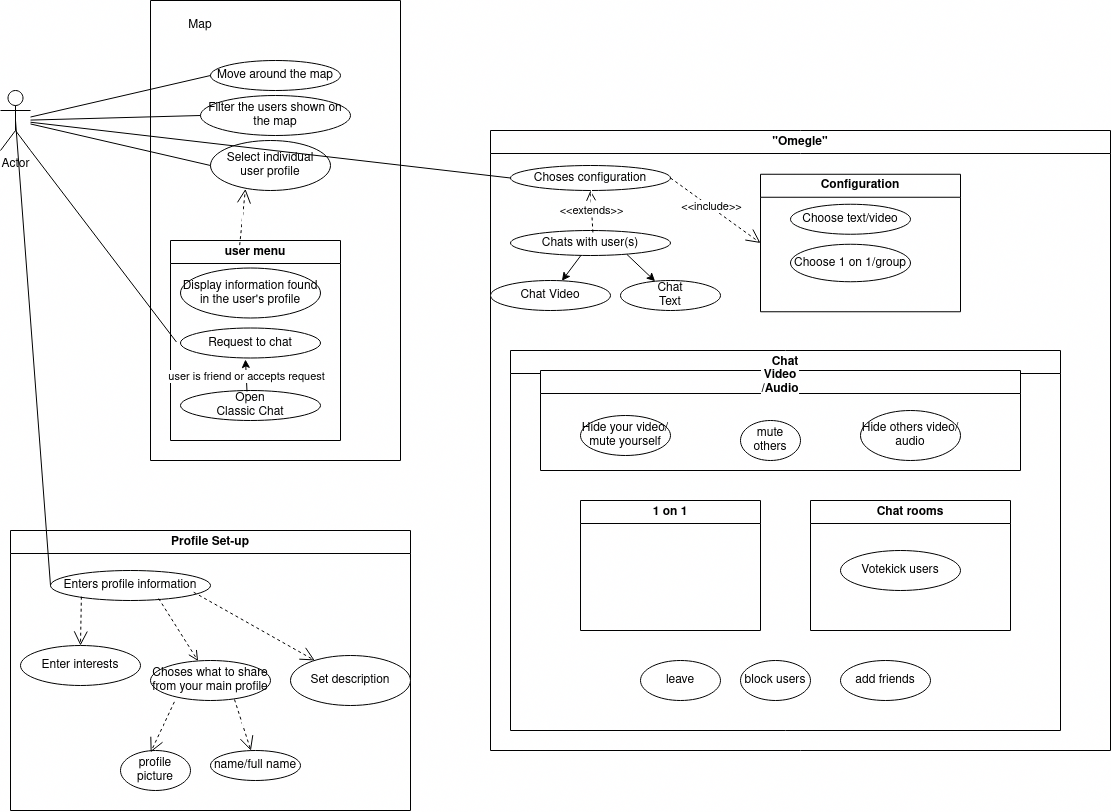

The diagram above was exported from draw.io. Its source (the exported page's mxGraphModel, read from the mxfile embedded in the PNG):
<mxGraphModel dx="1341" dy="860" grid="1" gridSize="10" guides="1" tooltips="1" connect="1" arrows="1" fold="1" page="1" pageScale="1" pageWidth="850" pageHeight="1100" math="0" shadow="0">
  <root>
    <mxCell id="0" />
    <mxCell id="1" parent="0" />
    <mxCell id="G-xyQQTEVEldt710rWFZ-1" value="Actor" style="shape=umlActor;verticalLabelPosition=bottom;verticalAlign=top;html=1;outlineConnect=0;" vertex="1" parent="1">
      <mxGeometry x="70" y="240" width="30" height="60" as="geometry" />
    </mxCell>
    <mxCell id="G-xyQQTEVEldt710rWFZ-15" value="Move around the map" style="ellipse;whiteSpace=wrap;html=1;" vertex="1" parent="1">
      <mxGeometry x="280" y="210" width="130" height="30" as="geometry" />
    </mxCell>
    <mxCell id="G-xyQQTEVEldt710rWFZ-16" value="Filter the users shown on the map" style="ellipse;whiteSpace=wrap;html=1;" vertex="1" parent="1">
      <mxGeometry x="270" y="245" width="150" height="40" as="geometry" />
    </mxCell>
    <mxCell id="G-xyQQTEVEldt710rWFZ-18" value="" style="endArrow=none;html=1;rounded=0;entryX=0;entryY=0.5;entryDx=0;entryDy=0;" edge="1" parent="1" source="G-xyQQTEVEldt710rWFZ-1" target="G-xyQQTEVEldt710rWFZ-16">
      <mxGeometry width="50" height="50" relative="1" as="geometry">
        <mxPoint x="430" y="360" as="sourcePoint" />
        <mxPoint x="480" y="310" as="targetPoint" />
      </mxGeometry>
    </mxCell>
    <mxCell id="G-xyQQTEVEldt710rWFZ-19" value="&lt;div&gt;Select individual&lt;/div&gt;&lt;div&gt;user profile&lt;br&gt;&lt;/div&gt;" style="ellipse;whiteSpace=wrap;html=1;" vertex="1" parent="1">
      <mxGeometry x="280" y="290" width="120" height="50" as="geometry" />
    </mxCell>
    <mxCell id="G-xyQQTEVEldt710rWFZ-20" value="" style="swimlane;startSize=0;" vertex="1" parent="1">
      <mxGeometry x="220" y="150" width="250" height="460" as="geometry" />
    </mxCell>
    <mxCell id="G-xyQQTEVEldt710rWFZ-9" value="&lt;div&gt;Map&lt;/div&gt;" style="text;html=1;align=center;verticalAlign=middle;whiteSpace=wrap;rounded=0;" vertex="1" parent="G-xyQQTEVEldt710rWFZ-20">
      <mxGeometry x="20" y="10" width="60" height="30" as="geometry" />
    </mxCell>
    <mxCell id="G-xyQQTEVEldt710rWFZ-29" value="user menu" style="swimlane;whiteSpace=wrap;html=1;" vertex="1" parent="G-xyQQTEVEldt710rWFZ-20">
      <mxGeometry x="20" y="240" width="170" height="200" as="geometry" />
    </mxCell>
    <mxCell id="G-xyQQTEVEldt710rWFZ-38" value="Request to chat" style="ellipse;whiteSpace=wrap;html=1;" vertex="1" parent="G-xyQQTEVEldt710rWFZ-29">
      <mxGeometry x="10" y="87.5" width="140" height="30" as="geometry" />
    </mxCell>
    <mxCell id="G-xyQQTEVEldt710rWFZ-37" value="Display information found in the user's profile" style="ellipse;whiteSpace=wrap;html=1;" vertex="1" parent="G-xyQQTEVEldt710rWFZ-29">
      <mxGeometry x="10" y="27.5" width="140" height="50" as="geometry" />
    </mxCell>
    <mxCell id="G-xyQQTEVEldt710rWFZ-40" value="&lt;div&gt;Open&lt;/div&gt;&lt;div&gt;Classic Chat&lt;/div&gt;" style="ellipse;whiteSpace=wrap;html=1;" vertex="1" parent="G-xyQQTEVEldt710rWFZ-29">
      <mxGeometry x="10" y="150" width="140" height="30" as="geometry" />
    </mxCell>
    <mxCell id="G-xyQQTEVEldt710rWFZ-41" value="" style="endArrow=classic;html=1;rounded=0;exitX=0.475;exitY=0.033;exitDx=0;exitDy=0;exitPerimeter=0;entryX=0.464;entryY=1.05;entryDx=0;entryDy=0;entryPerimeter=0;" edge="1" parent="G-xyQQTEVEldt710rWFZ-29" source="G-xyQQTEVEldt710rWFZ-40" target="G-xyQQTEVEldt710rWFZ-38">
      <mxGeometry relative="1" as="geometry">
        <mxPoint x="20" y="107.5" as="sourcePoint" />
        <mxPoint x="120" y="107.5" as="targetPoint" />
      </mxGeometry>
    </mxCell>
    <mxCell id="G-xyQQTEVEldt710rWFZ-42" value="&lt;div&gt;user is friend or accepts request&lt;/div&gt;" style="edgeLabel;resizable=0;html=1;;align=center;verticalAlign=middle;" connectable="0" vertex="1" parent="G-xyQQTEVEldt710rWFZ-41">
      <mxGeometry relative="1" as="geometry" />
    </mxCell>
    <mxCell id="G-xyQQTEVEldt710rWFZ-25" value="" style="endArrow=none;html=1;rounded=0;entryX=0;entryY=0.5;entryDx=0;entryDy=0;" edge="1" parent="1" source="G-xyQQTEVEldt710rWFZ-1" target="G-xyQQTEVEldt710rWFZ-15">
      <mxGeometry width="50" height="50" relative="1" as="geometry">
        <mxPoint x="430" y="360" as="sourcePoint" />
        <mxPoint x="480" y="310" as="targetPoint" />
      </mxGeometry>
    </mxCell>
    <mxCell id="G-xyQQTEVEldt710rWFZ-26" value="" style="endArrow=none;html=1;rounded=0;exitX=0;exitY=0.5;exitDx=0;exitDy=0;" edge="1" parent="1" source="G-xyQQTEVEldt710rWFZ-19" target="G-xyQQTEVEldt710rWFZ-1">
      <mxGeometry width="50" height="50" relative="1" as="geometry">
        <mxPoint x="430" y="360" as="sourcePoint" />
        <mxPoint x="480" y="310" as="targetPoint" />
      </mxGeometry>
    </mxCell>
    <mxCell id="G-xyQQTEVEldt710rWFZ-35" value="&lt;div&gt;&lt;br&gt;&lt;/div&gt;&lt;div&gt;&lt;br&gt;&lt;/div&gt;" style="endArrow=open;endSize=12;dashed=1;html=1;rounded=0;entryX=0.291;entryY=0.969;entryDx=0;entryDy=0;entryPerimeter=0;exitX=0.407;exitY=0.023;exitDx=0;exitDy=0;exitPerimeter=0;" edge="1" parent="1" source="G-xyQQTEVEldt710rWFZ-29" target="G-xyQQTEVEldt710rWFZ-19">
      <mxGeometry width="160" relative="1" as="geometry">
        <mxPoint x="300" y="470" as="sourcePoint" />
        <mxPoint x="530" y="400" as="targetPoint" />
      </mxGeometry>
    </mxCell>
    <mxCell id="G-xyQQTEVEldt710rWFZ-39" value="" style="endArrow=none;html=1;rounded=0;exitX=1;exitY=1;exitDx=0;exitDy=0;exitPerimeter=0;entryX=-0.029;entryY=0.467;entryDx=0;entryDy=0;entryPerimeter=0;" edge="1" parent="1" source="G-xyQQTEVEldt710rWFZ-1" target="G-xyQQTEVEldt710rWFZ-38">
      <mxGeometry width="50" height="50" relative="1" as="geometry">
        <mxPoint x="230" y="490" as="sourcePoint" />
        <mxPoint x="280" y="440" as="targetPoint" />
      </mxGeometry>
    </mxCell>
    <mxCell id="G-xyQQTEVEldt710rWFZ-43" value="&lt;div&gt;Profile Set-up&lt;/div&gt;" style="swimlane;whiteSpace=wrap;html=1;" vertex="1" parent="1">
      <mxGeometry x="80" y="680" width="400" height="280" as="geometry" />
    </mxCell>
    <mxCell id="G-xyQQTEVEldt710rWFZ-44" value="Enters profile information" style="ellipse;whiteSpace=wrap;html=1;" vertex="1" parent="G-xyQQTEVEldt710rWFZ-43">
      <mxGeometry x="40" y="40" width="160" height="30" as="geometry" />
    </mxCell>
    <mxCell id="G-xyQQTEVEldt710rWFZ-82" value="Enter interests" style="ellipse;whiteSpace=wrap;html=1;" vertex="1" parent="G-xyQQTEVEldt710rWFZ-43">
      <mxGeometry x="10" y="115" width="120" height="40" as="geometry" />
    </mxCell>
    <mxCell id="G-xyQQTEVEldt710rWFZ-83" value="" style="endArrow=open;endSize=12;dashed=1;html=1;rounded=0;exitX=0.193;exitY=0.873;exitDx=0;exitDy=0;exitPerimeter=0;" edge="1" parent="G-xyQQTEVEldt710rWFZ-43" source="G-xyQQTEVEldt710rWFZ-44" target="G-xyQQTEVEldt710rWFZ-82">
      <mxGeometry width="160" relative="1" as="geometry">
        <mxPoint x="210" y="170" as="sourcePoint" />
        <mxPoint x="370" y="170" as="targetPoint" />
      </mxGeometry>
    </mxCell>
    <mxCell id="G-xyQQTEVEldt710rWFZ-84" value="Choses what to share from your main profile" style="ellipse;whiteSpace=wrap;html=1;" vertex="1" parent="G-xyQQTEVEldt710rWFZ-43">
      <mxGeometry x="140" y="130" width="120" height="40" as="geometry" />
    </mxCell>
    <mxCell id="G-xyQQTEVEldt710rWFZ-85" value="" style="html=1;verticalAlign=bottom;endArrow=open;dashed=1;endSize=8;curved=0;rounded=0;exitX=0.676;exitY=0.935;exitDx=0;exitDy=0;exitPerimeter=0;" edge="1" parent="G-xyQQTEVEldt710rWFZ-43" source="G-xyQQTEVEldt710rWFZ-44" target="G-xyQQTEVEldt710rWFZ-84">
      <mxGeometry relative="1" as="geometry">
        <mxPoint x="225" y="200" as="sourcePoint" />
        <mxPoint x="145" y="200" as="targetPoint" />
      </mxGeometry>
    </mxCell>
    <mxCell id="G-xyQQTEVEldt710rWFZ-86" value="Set description" style="ellipse;whiteSpace=wrap;html=1;" vertex="1" parent="G-xyQQTEVEldt710rWFZ-43">
      <mxGeometry x="280" y="125" width="120" height="50" as="geometry" />
    </mxCell>
    <mxCell id="G-xyQQTEVEldt710rWFZ-87" value="" style="endArrow=open;endSize=12;dashed=1;html=1;rounded=0;exitX=0.895;exitY=0.725;exitDx=0;exitDy=0;exitPerimeter=0;" edge="1" parent="G-xyQQTEVEldt710rWFZ-43" source="G-xyQQTEVEldt710rWFZ-44" target="G-xyQQTEVEldt710rWFZ-86">
      <mxGeometry width="160" relative="1" as="geometry">
        <mxPoint x="290" y="150" as="sourcePoint" />
        <mxPoint x="450" y="150" as="targetPoint" />
      </mxGeometry>
    </mxCell>
    <mxCell id="G-xyQQTEVEldt710rWFZ-89" value="&lt;div&gt;profile picture&lt;/div&gt;" style="ellipse;whiteSpace=wrap;html=1;" vertex="1" parent="G-xyQQTEVEldt710rWFZ-43">
      <mxGeometry x="110" y="220" width="70" height="40" as="geometry" />
    </mxCell>
    <mxCell id="G-xyQQTEVEldt710rWFZ-90" value="name/full name" style="ellipse;whiteSpace=wrap;html=1;" vertex="1" parent="G-xyQQTEVEldt710rWFZ-43">
      <mxGeometry x="200" y="220" width="90" height="30" as="geometry" />
    </mxCell>
    <mxCell id="G-xyQQTEVEldt710rWFZ-91" value="&lt;div&gt;&lt;br&gt;&lt;/div&gt;&lt;div&gt;&lt;br&gt;&lt;/div&gt;" style="endArrow=open;endSize=12;dashed=1;html=1;rounded=0;entryX=0.431;entryY=0.044;entryDx=0;entryDy=0;entryPerimeter=0;exitX=0.199;exitY=1.034;exitDx=0;exitDy=0;exitPerimeter=0;" edge="1" parent="G-xyQQTEVEldt710rWFZ-43" source="G-xyQQTEVEldt710rWFZ-84" target="G-xyQQTEVEldt710rWFZ-89">
      <mxGeometry width="160" relative="1" as="geometry">
        <mxPoint x="290" y="150" as="sourcePoint" />
        <mxPoint x="450" y="150" as="targetPoint" />
      </mxGeometry>
    </mxCell>
    <mxCell id="G-xyQQTEVEldt710rWFZ-92" value="&lt;div&gt;&lt;br&gt;&lt;/div&gt;&lt;div&gt;&lt;br&gt;&lt;/div&gt;" style="endArrow=open;endSize=12;dashed=1;html=1;rounded=0;exitX=0.199;exitY=1.034;exitDx=0;exitDy=0;exitPerimeter=0;" edge="1" parent="G-xyQQTEVEldt710rWFZ-43" target="G-xyQQTEVEldt710rWFZ-90">
      <mxGeometry width="160" relative="1" as="geometry">
        <mxPoint x="224" y="169" as="sourcePoint" />
        <mxPoint x="200" y="220" as="targetPoint" />
      </mxGeometry>
    </mxCell>
    <mxCell id="G-xyQQTEVEldt710rWFZ-45" value="" style="endArrow=none;html=1;rounded=0;exitX=0;exitY=0.5;exitDx=0;exitDy=0;entryX=0.5;entryY=0.5;entryDx=0;entryDy=0;entryPerimeter=0;" edge="1" parent="1" source="G-xyQQTEVEldt710rWFZ-44" target="G-xyQQTEVEldt710rWFZ-1">
      <mxGeometry width="50" height="50" relative="1" as="geometry">
        <mxPoint x="390" y="590" as="sourcePoint" />
        <mxPoint x="440" y="540" as="targetPoint" />
      </mxGeometry>
    </mxCell>
    <mxCell id="G-xyQQTEVEldt710rWFZ-46" value="&quot;Omegle&quot;" style="swimlane;whiteSpace=wrap;html=1;" vertex="1" parent="1">
      <mxGeometry x="560" y="280" width="620" height="620" as="geometry" />
    </mxCell>
    <mxCell id="G-xyQQTEVEldt710rWFZ-47" value="Choses configuration" style="ellipse;whiteSpace=wrap;html=1;" vertex="1" parent="G-xyQQTEVEldt710rWFZ-46">
      <mxGeometry x="20" y="35" width="160" height="25" as="geometry" />
    </mxCell>
    <mxCell id="G-xyQQTEVEldt710rWFZ-48" value="Chats with user(s)" style="ellipse;whiteSpace=wrap;html=1;" vertex="1" parent="G-xyQQTEVEldt710rWFZ-46">
      <mxGeometry x="20" y="100" width="160" height="25" as="geometry" />
    </mxCell>
    <mxCell id="G-xyQQTEVEldt710rWFZ-49" value="&lt;div&gt;&lt;br&gt;&lt;/div&gt;&lt;div&gt;&lt;br&gt;&lt;/div&gt;" style="html=1;verticalAlign=bottom;endArrow=open;dashed=1;endSize=8;curved=0;rounded=0;exitX=0.515;exitY=0.078;exitDx=0;exitDy=0;exitPerimeter=0;entryX=0.5;entryY=1;entryDx=0;entryDy=0;" edge="1" parent="G-xyQQTEVEldt710rWFZ-46" source="G-xyQQTEVEldt710rWFZ-48" target="G-xyQQTEVEldt710rWFZ-47">
      <mxGeometry relative="1" as="geometry">
        <mxPoint x="-60" y="105" as="sourcePoint" />
        <mxPoint x="100" y="115" as="targetPoint" />
      </mxGeometry>
    </mxCell>
    <mxCell id="G-xyQQTEVEldt710rWFZ-54" value="&lt;div&gt;&amp;lt;&amp;lt;extends&amp;gt;&amp;gt;&lt;/div&gt;" style="edgeLabel;html=1;align=center;verticalAlign=middle;resizable=0;points=[];" vertex="1" connectable="0" parent="G-xyQQTEVEldt710rWFZ-49">
      <mxGeometry x="0.0688" y="1" relative="1" as="geometry">
        <mxPoint as="offset" />
      </mxGeometry>
    </mxCell>
    <mxCell id="G-xyQQTEVEldt710rWFZ-56" value="Chat &lt;br&gt;&lt;div&gt;Text&lt;/div&gt;" style="ellipse;whiteSpace=wrap;html=1;" vertex="1" parent="G-xyQQTEVEldt710rWFZ-46">
      <mxGeometry x="130" y="150" width="100" height="30" as="geometry" />
    </mxCell>
    <mxCell id="G-xyQQTEVEldt710rWFZ-50" value="Configuration" style="swimlane;whiteSpace=wrap;html=1;" vertex="1" parent="G-xyQQTEVEldt710rWFZ-46">
      <mxGeometry x="270" y="43.75" width="200" height="137.5" as="geometry" />
    </mxCell>
    <mxCell id="G-xyQQTEVEldt710rWFZ-51" value="&lt;div&gt;Choose text/video&lt;/div&gt;" style="ellipse;whiteSpace=wrap;html=1;" vertex="1" parent="G-xyQQTEVEldt710rWFZ-50">
      <mxGeometry x="30" y="30" width="120" height="30" as="geometry" />
    </mxCell>
    <mxCell id="G-xyQQTEVEldt710rWFZ-57" value="Choose 1 on 1/group" style="ellipse;whiteSpace=wrap;html=1;" vertex="1" parent="G-xyQQTEVEldt710rWFZ-50">
      <mxGeometry x="30" y="70" width="120" height="37.5" as="geometry" />
    </mxCell>
    <mxCell id="G-xyQQTEVEldt710rWFZ-52" value="" style="endArrow=open;endSize=12;dashed=1;html=1;rounded=0;entryX=0;entryY=0.5;entryDx=0;entryDy=0;exitX=1;exitY=0.5;exitDx=0;exitDy=0;" edge="1" parent="G-xyQQTEVEldt710rWFZ-46" source="G-xyQQTEVEldt710rWFZ-47" target="G-xyQQTEVEldt710rWFZ-50">
      <mxGeometry width="160" relative="1" as="geometry">
        <mxPoint x="200" y="50" as="sourcePoint" />
        <mxPoint x="280" y="110" as="targetPoint" />
      </mxGeometry>
    </mxCell>
    <mxCell id="G-xyQQTEVEldt710rWFZ-53" value="&amp;lt;&amp;lt;include&amp;gt;&amp;gt;" style="edgeLabel;html=1;align=center;verticalAlign=middle;resizable=0;points=[];" vertex="1" connectable="0" parent="G-xyQQTEVEldt710rWFZ-52">
      <mxGeometry x="-0.1058" y="1" relative="1" as="geometry">
        <mxPoint as="offset" />
      </mxGeometry>
    </mxCell>
    <mxCell id="G-xyQQTEVEldt710rWFZ-55" value="&lt;div&gt;Chat Video&lt;/div&gt;" style="ellipse;whiteSpace=wrap;html=1;" vertex="1" parent="G-xyQQTEVEldt710rWFZ-46">
      <mxGeometry y="150" width="120" height="30" as="geometry" />
    </mxCell>
    <mxCell id="G-xyQQTEVEldt710rWFZ-80" value="" style="endArrow=classic;html=1;rounded=0;" edge="1" parent="G-xyQQTEVEldt710rWFZ-46" source="G-xyQQTEVEldt710rWFZ-48" target="G-xyQQTEVEldt710rWFZ-55">
      <mxGeometry width="50" height="50" relative="1" as="geometry">
        <mxPoint x="50" y="240" as="sourcePoint" />
        <mxPoint x="100" y="190" as="targetPoint" />
      </mxGeometry>
    </mxCell>
    <mxCell id="G-xyQQTEVEldt710rWFZ-81" value="" style="endArrow=classic;html=1;rounded=0;exitX=0.728;exitY=0.959;exitDx=0;exitDy=0;exitPerimeter=0;" edge="1" parent="G-xyQQTEVEldt710rWFZ-46" source="G-xyQQTEVEldt710rWFZ-48" target="G-xyQQTEVEldt710rWFZ-56">
      <mxGeometry width="50" height="50" relative="1" as="geometry">
        <mxPoint x="350" y="290" as="sourcePoint" />
        <mxPoint x="400" y="240" as="targetPoint" />
      </mxGeometry>
    </mxCell>
    <mxCell id="G-xyQQTEVEldt710rWFZ-71" value="&lt;div&gt;Chat&lt;/div&gt;" style="swimlane;whiteSpace=wrap;html=1;" vertex="1" parent="1">
      <mxGeometry x="580" y="500" width="550" height="380" as="geometry" />
    </mxCell>
    <mxCell id="G-xyQQTEVEldt710rWFZ-69" value="&lt;div&gt;leave&lt;/div&gt;" style="ellipse;whiteSpace=wrap;html=1;" vertex="1" parent="G-xyQQTEVEldt710rWFZ-71">
      <mxGeometry x="130" y="310" width="80" height="40" as="geometry" />
    </mxCell>
    <mxCell id="G-xyQQTEVEldt710rWFZ-68" value="block users" style="ellipse;whiteSpace=wrap;html=1;" vertex="1" parent="G-xyQQTEVEldt710rWFZ-71">
      <mxGeometry x="230" y="310" width="70" height="40" as="geometry" />
    </mxCell>
    <mxCell id="G-xyQQTEVEldt710rWFZ-66" value="add friends" style="ellipse;whiteSpace=wrap;html=1;" vertex="1" parent="G-xyQQTEVEldt710rWFZ-71">
      <mxGeometry x="330" y="310" width="90" height="40" as="geometry" />
    </mxCell>
    <mxCell id="G-xyQQTEVEldt710rWFZ-58" value="&lt;div&gt;Chat rooms&lt;/div&gt;" style="swimlane;whiteSpace=wrap;html=1;" vertex="1" parent="G-xyQQTEVEldt710rWFZ-71">
      <mxGeometry x="300" y="150" width="200" height="130" as="geometry" />
    </mxCell>
    <mxCell id="G-xyQQTEVEldt710rWFZ-60" value="Votekick users" style="ellipse;whiteSpace=wrap;html=1;" vertex="1" parent="G-xyQQTEVEldt710rWFZ-58">
      <mxGeometry x="30" y="50" width="120" height="40" as="geometry" />
    </mxCell>
    <mxCell id="G-xyQQTEVEldt710rWFZ-72" value="1 on 1" style="swimlane;whiteSpace=wrap;html=1;" vertex="1" parent="G-xyQQTEVEldt710rWFZ-71">
      <mxGeometry x="70" y="150" width="180" height="130" as="geometry" />
    </mxCell>
    <mxCell id="G-xyQQTEVEldt710rWFZ-75" value="&lt;div&gt;Video&lt;/div&gt;/Audio" style="swimlane;whiteSpace=wrap;html=1;labelBackgroundColor=#FFFFFF;fillColor=#FFFFFF;gradientColor=none;" vertex="1" parent="G-xyQQTEVEldt710rWFZ-71">
      <mxGeometry x="30" y="20" width="480" height="100" as="geometry" />
    </mxCell>
    <mxCell id="G-xyQQTEVEldt710rWFZ-78" value="Hide others video/audio" style="ellipse;whiteSpace=wrap;html=1;" vertex="1" parent="G-xyQQTEVEldt710rWFZ-75">
      <mxGeometry x="320" y="40" width="100" height="50" as="geometry" />
    </mxCell>
    <mxCell id="G-xyQQTEVEldt710rWFZ-77" value="Hide your video/ mute yourself" style="ellipse;whiteSpace=wrap;html=1;" vertex="1" parent="G-xyQQTEVEldt710rWFZ-75">
      <mxGeometry x="40" y="45" width="90" height="40" as="geometry" />
    </mxCell>
    <mxCell id="G-xyQQTEVEldt710rWFZ-76" value="mute others" style="ellipse;whiteSpace=wrap;html=1;" vertex="1" parent="G-xyQQTEVEldt710rWFZ-75">
      <mxGeometry x="200" y="50" width="60" height="40" as="geometry" />
    </mxCell>
    <mxCell id="G-xyQQTEVEldt710rWFZ-93" value="" style="endArrow=none;html=1;rounded=0;entryX=0;entryY=0.5;entryDx=0;entryDy=0;" edge="1" parent="1" source="G-xyQQTEVEldt710rWFZ-1" target="G-xyQQTEVEldt710rWFZ-47">
      <mxGeometry width="50" height="50" relative="1" as="geometry">
        <mxPoint x="320" y="370" as="sourcePoint" />
        <mxPoint x="370" y="320" as="targetPoint" />
      </mxGeometry>
    </mxCell>
  </root>
</mxGraphModel>